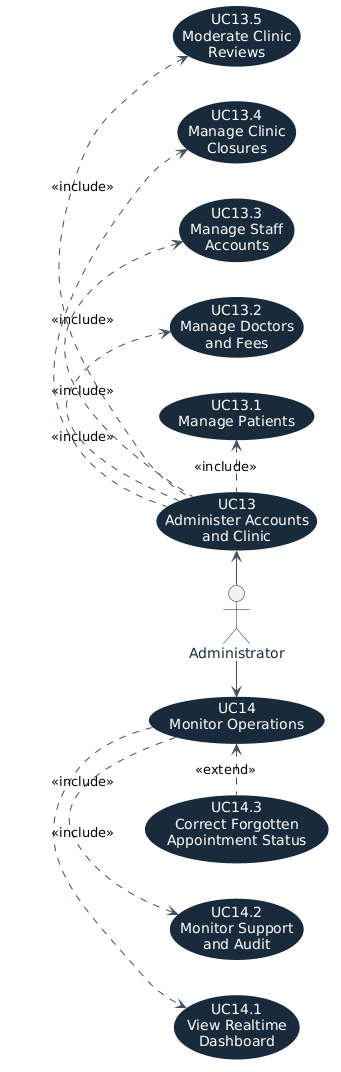

The diagram above was rendered by PlantUML. Its source (embedded in the PNG):
@startuml
left to right direction
skinparam shadowing false
skinparam backgroundColor #FFFFFF
skinparam ArrowColor #42515C
skinparam ActorBorderColor #172B3B
skinparam ActorFontColor #172B3B
skinparam UsecaseBackgroundColor #172B3B
skinparam UsecaseBorderColor #172B3B
skinparam UsecaseFontColor #FFFFFF

actor "Administrator" as Admin

usecase "UC13\nAdminister Accounts\nand Clinic" as UC13
usecase "UC13.1\nManage Patients" as UC131
usecase "UC13.2\nManage Doctors\nand Fees" as UC132
usecase "UC13.3\nManage Staff\nAccounts" as UC133
usecase "UC13.4\nManage Clinic\nClosures" as UC134
usecase "UC13.5\nModerate Clinic\nReviews" as UC135

usecase "UC14\nMonitor Operations" as UC14
usecase "UC14.1\nView Realtime\nDashboard" as UC141
usecase "UC14.2\nMonitor Support\nand Audit" as UC142
usecase "UC14.3\nCorrect Forgotten\nAppointment Status" as UC143

Admin -left-> UC13
Admin -right-> UC14
UC13 .left.> UC131 : <<include>>
UC13 .left.> UC132 : <<include>>
UC13 .left.> UC133 : <<include>>
UC13 .left.> UC134 : <<include>>
UC13 .left.> UC135 : <<include>>
UC14 .right.> UC141 : <<include>>
UC14 .right.> UC142 : <<include>>
UC143 .left.> UC14 : <<extend>>
@enduml